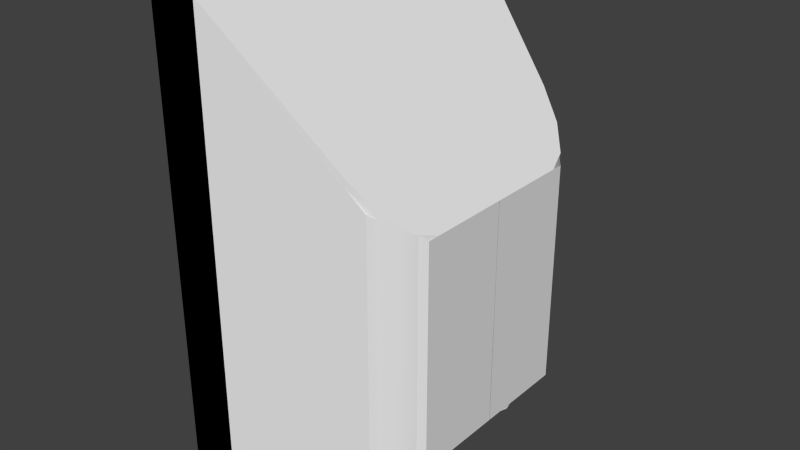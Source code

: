 # Source: radial-heavy-engine.blend  (saved by Blender 2.71.6; exported with 4.5.12 LTS)
import bpy
from mathutils import Matrix  # noqa: F401  (used for matrix-valued properties, if any)

bpy.ops.wm.read_factory_settings(use_empty=True)
scene = bpy.context.scene
scene.name = 'Scene'

# ---- collections
col_collection_1 = bpy.data.collections.new('Collection 1'); scene.collection.children.link(col_collection_1)

# ---- node groups
ng_auto_smooth = bpy.data.node_groups.new('Auto Smooth', 'GeometryNodeTree')
_s = ng_auto_smooth.interface.new_socket(name='Geometry', in_out='OUTPUT', socket_type='NodeSocketGeometry')
_s = ng_auto_smooth.interface.new_socket(name='Geometry', in_out='INPUT', socket_type='NodeSocketGeometry')
_s = ng_auto_smooth.interface.new_socket(name='Angle', in_out='INPUT', socket_type='NodeSocketFloat')
_s.subtype = 'ANGLE'
_s.min_value = 0.0
_s.max_value = 3.142
ng_auto_smooth.is_modifier = True
_N = ng_auto_smooth.nodes; _L = ng_auto_smooth.links
n0 = _N.new('NodeGroupOutput'); n0.name = 'Group Output'; n0.location = (480, -100)
n1 = _N.new('NodeGroupInput'); n1.name = 'Group Input'; n1.location = (-420, -300)
n2 = _N.new('NodeGroupInput'); n2.name = 'Group Input.001'; n2.location = (-60, -100)
n3 = _N.new('GeometryNodeSetShadeSmooth'); n3.name = 'Set Shade Smooth'; n3.location = (120, -100)
n3.domain = 'EDGE'
n4 = _N.new('GeometryNodeSetShadeSmooth'); n4.name = 'Set Shade Smooth.001'; n4.location = (300, -100)
n5 = _N.new('GeometryNodeInputMeshEdgeAngle'); n5.name = 'Edge Angle'; n5.location = (-420, -220)
n6 = _N.new('GeometryNodeInputEdgeSmooth'); n6.name = 'Is Edge Smooth'; n6.location = (-60, -160)
n7 = _N.new('GeometryNodeInputShadeSmooth'); n7.name = 'Is Face Smooth'; n7.location = (-240, -340)
n8 = _N.new('FunctionNodeBooleanMath'); n8.name = 'Boolean Math'; n8.location = (-60, -220)
n9 = _N.new('FunctionNodeCompare'); n9.name = 'Compare'; n9.location = (-240, -180)
n9.operation = 'LESS_EQUAL'
_L.new(n5.outputs[0], n9.inputs[0])
_L.new(n4.outputs[0], n0.inputs[0])
_L.new(n1.outputs[1], n9.inputs[1])
_L.new(n9.outputs[0], n8.inputs[0])
_L.new(n7.outputs[0], n8.inputs[1])
_L.new(n2.outputs[0], n3.inputs[0])
_L.new(n6.outputs[0], n3.inputs[1])
_L.new(n3.outputs[0], n4.inputs[0])
_L.new(n8.outputs[0], n3.inputs[2])
n0.is_active_output = True

# ---- world
world_world = bpy.data.worlds.new('World'); scene.world = world_world
world_world.color = (0.05088, 0.05088, 0.05088)
world_world.use_sun_shadow = False
world_world.sun_shadow_jitter_overblur = 0.0
world_world.cycles.sampling_method = 'MANUAL'
world_world.cycles.sample_map_resolution = 256

# ---- meshes
me_cube = bpy.data.meshes.new('Cube')
me_cube.from_pydata([(-0.2499, 0.7036, -0.9472), (-0.2499, 0.7036, 1.027), (0.2372, 0.5596, -0.7377), (0.4373, 0.3403, -0.6516), (0.3373, 0.5085, -0.6946), (0.4105, 0.4283, -0.6631), (0.4373, 0.3403, 0.2806), (0.2372, 0.5596, 0.498), (0.4105, 0.4283, 0.3098), (0.3373, 0.5085, 0.3893), (-0.222, 0.6656, -0.9285), (0.4094, 0.3359, -0.657), (0.3858, 0.4135, -0.6671), (0.3203, 0.4852, -0.6953), (0.227, 0.5328, -0.7354), (-0.2089, 0.6478, -0.9125), (0.3963, 0.3339, -0.6522), (0.3742, 0.4066, -0.6618), (0.3124, 0.4743, -0.6883), (0.2223, 0.5203, -0.7271), (0.3706, 0.4045, -0.3148), (0.2206, 0.5158, -0.3148), (-0.2024, 0.6389, -0.3148), (0.3924, 0.3333, -0.3148), (0.3098, 0.4708, -0.3148), (-0.222, 0.0, -0.9285), (-0.2024, 0.0, -0.3148), (0.3963, 0.0, -0.6522), (-0.2499, -4.431e-08, 1.027), (0.3924, 0.0, -0.3148), (0.4094, 0.0, -0.657), (0.4373, 0.0, 0.2806), (-0.2499, 4.431e-08, -0.9472), (0.4373, 0.0, -0.6516), (-0.2089, 4.431e-08, -0.9125), (-0.4554, 0.7036, -0.9472), (-0.4554, 0.7036, 1.027), (-0.4554, -4.431e-08, 1.027), (-0.4554, 4.431e-08, -0.9472)], [], [(0, 32, 38, 35), (1, 7, 2, 0), (6, 3, 5, 8), (8, 5, 4, 9), (9, 4, 2, 7), (11, 12, 5, 3), (12, 13, 4, 5), (13, 14, 2, 4), (14, 10, 0, 2), (16, 17, 12, 11), (17, 18, 13, 12), (18, 19, 14, 13), (27, 16, 11, 30), (19, 15, 10, 14), (23, 20, 17, 16), (20, 24, 18, 17), (24, 21, 19, 18), (21, 22, 15, 19), (29, 23, 16, 27), (10, 25, 32, 0), (28, 31, 6, 8, 9, 7, 1), (20, 23, 29, 26, 22, 21, 24), (6, 31, 33, 3), (30, 11, 3, 33), (22, 26, 34, 15), (15, 34, 25, 10), (37, 36, 35, 38), (28, 1, 36, 37), (1, 0, 35, 36)])
me_cube.polygons.foreach_set('use_smooth', [0, 1, 1, 1, 1, 1, 1, 1, 1, 1, 1, 1, 1, 1, 1, 1, 1, 1, 1, 1, 1, 0, 1, 1, 1, 1, 0, 0, 0])
_k = set([(0, 1), (0, 2), (0, 10), (0, 32), (1, 7), (1, 28), (2, 4), (3, 5), (3, 33), (4, 5), (6, 8), (6, 31), (7, 9), (8, 9), (10, 15), (15, 19), (15, 22), (16, 17), (16, 27), (17, 18), (18, 19), (20, 23), (20, 24), (21, 22), (21, 24), (22, 26), (23, 29)])
me_cube.attributes.new('sharp_edge', 'BOOLEAN', 'EDGE').data.foreach_set('value', [ (min(e.vertices), max(e.vertices)) in _k for e in me_cube.edges])
_uv = me_cube.uv_layers.new(name='UVMap')
_uv.uv.foreach_set('vector', [0.2275, 0.03812, 0.07816, 0.03813, 0.07816, 0.06052, 0.2275, 0.06052, 0.2747, 0.4796, 0.3825, 0.3673, 0.3825, 0.105, 0.2747, 0.06053, 0.4488, 0.3211, 0.4488, 0.1232, 0.4293, 0.1209, 0.4293, 0.3273, 0.4293, 0.3273, 0.4293, 0.1209, 0.4063, 0.1143, 0.4063, 0.3442, 0.4063, 0.3442, 0.4063, 0.1143, 0.3825, 0.105, 0.3825, 0.3673, 0.4488, 0.117, 0.4304, 0.1148, 0.4293, 0.1209, 0.4488, 0.1232, 0.4304, 0.1148, 0.4083, 0.1084, 0.4063, 0.1143, 0.4293, 0.1209, 0.4083, 0.1084, 0.3851, 0.09944, 0.3825, 0.105, 0.4063, 0.1143, 0.3851, 0.09944, 0.2853, 0.05826, 0.2747, 0.06053, 0.3825, 0.105, 0.4491, 0.1139, 0.4313, 0.1116, 0.4304, 0.1148, 0.4488, 0.117, 0.4313, 0.1116, 0.4099, 0.1054, 0.4083, 0.1084, 0.4304, 0.1148, 0.4099, 0.1054, 0.387, 0.09657, 0.3851, 0.09944, 0.4083, 0.1084, 0.5212, 0.1139, 0.4491, 0.1139, 0.4488, 0.117, 0.5212, 0.1169, 0.387, 0.09657, 0.2909, 0.057, 0.2853, 0.05826, 0.3851, 0.09944, 0.664, 0.6502, 0.664, 0.6662, 0.7872, 0.6662, 0.784, 0.6502, 0.664, 0.6662, 0.664, 0.6855, 0.793, 0.6855, 0.7872, 0.6662, 0.664, 0.6855, 0.664, 0.7068, 0.8014, 0.7068, 0.793, 0.6855, 0.664, 0.7068, 0.664, 0.8014, 0.8399, 0.8014, 0.8014, 0.7068, 0.664, 0.526, 0.664, 0.6502, 0.784, 0.6502, 0.784, 0.526, 0.8475, 0.7982, 0.8475, 0.9916, 0.8547, 0.9916, 0.8547, 0.7902, 0.5212, 0.5363, 0.5212, 0.3209, 0.4488, 0.3211, 0.4303, 0.3295, 0.4133, 0.3525, 0.4026, 0.3839, 0.3723, 0.5367, 0.5143, 0.8594, 0.527, 0.8555, 0.6312, 0.8555, 0.6312, 0.9618, 0.4724, 0.9618, 0.4944, 0.8862, 0.5024, 0.8703, 0.4488, 0.3211, 0.5212, 0.3209, 0.5212, 0.123, 0.4488, 0.1232, 0.5212, 0.1169, 0.4488, 0.117, 0.4488, 0.1232, 0.5212, 0.123, 0.664, 0.8014, 0.664, 0.9916, 0.8399, 0.9916, 0.8399, 0.8014, 0.8399, 0.8014, 0.8399, 0.9916, 0.8475, 0.9916, 0.8475, 0.7982, 0.07816, 0.4796, 0.2275, 0.4796, 0.2275, 0.06052, 0.07816, 0.06052, 0.07816, 0.502, 0.2275, 0.502, 0.2275, 0.4796, 0.07816, 0.4796, 0.2747, 0.4796, 0.2747, 0.06053, 0.2275, 0.06052, 0.2275, 0.4796])
me_cube.materials.append(None)
me_cube.use_remesh_preserve_volume = False
me_cube.use_remesh_preserve_attributes = False
me_cube.use_mirror_vertex_groups = False
me_cube.update()
me_cube_001 = bpy.data.meshes.new('Cube.001')
me_cube_001.from_pydata([(-0.2499, 0.7036, -1.983), (-0.2499, 0.7036, -0.00879), (0.4374, 0.3898, -1.688), (0.3023, 0.5407, -1.731), (0.4374, 0.3898, -0.7554), (0.3023, 0.5407, -0.6467), (-0.2499, -4.431e-08, -0.00879), (0.4373, 0.0, -0.7554), (-0.2499, 4.431e-08, -1.983), (0.4373, 0.0, -1.688), (-0.4554, 0.7036, -1.983), (-0.4554, 0.7036, -0.00879), (-0.4554, -4.431e-08, -0.00879), (-0.4554, 4.431e-08, -1.983)], [], [(0, 8, 13, 10), (4, 2, 3, 5), (1, 5, 3, 0), (4, 7, 9, 2), (12, 11, 10, 13), (6, 1, 11, 12), (1, 0, 10, 11)])
_uv = me_cube_001.uv_layers.new(name='UVMap')
_uv.uv.foreach_set('vector', [0.0282, 0.003162, 0.2546, 0.003162, 0.2546, 0.0282, 0.02821, 0.0282, 0.4928, 0.8089, 0.4928, 0.09016, 0.4419, 0.08158, 0.4419, 0.8335, 0.2895, 0.9964, 0.4419, 0.8335, 0.4419, 0.08158, 0.2895, 0.006414, 0.4928, 0.8089, 0.6421, 0.8101, 0.6421, 0.07279, 0.4928, 0.09016, 0.2546, 0.9718, 0.02821, 0.9718, 0.02821, 0.0282, 0.2546, 0.0282, 0.2546, 0.9968, 0.02821, 0.9968, 0.02821, 0.9718, 0.2546, 0.9718, 0.003162, 0.9718, 0.003162, 0.0282, 0.02821, 0.0282, 0.02821, 0.9718])
me_cube_001.materials.append(None)
me_cube_001.use_remesh_preserve_volume = False
me_cube_001.use_remesh_preserve_attributes = False
me_cube_001.use_mirror_vertex_groups = False
me_cube_001.update()
me_obj_gimbal_001 = bpy.data.meshes.new('obj_gimbal.001')
me_obj_gimbal_001.from_pydata([(0.08916, 0.0386, 1.941e-09), (0.2553, -0.4919, 2.042e-08), (0.07722, 0.0386, -0.04458), (0.2211, -0.4919, -0.1277), (0.04458, 0.0386, -0.07722), (0.1277, -0.4919, -0.2211), (-2.913e-08, 0.0386, -0.08916), (4.419e-08, -0.4919, -0.2553), (-0.04458, 0.0386, -0.07722), (-0.1277, -0.4919, -0.2211), (-0.07722, 0.0386, -0.04458), (-0.2211, -0.4919, -0.1277), (-0.08916, 0.0386, 5.83e-08), (-0.2553, -0.4919, -7.616e-08), (-0.07722, 0.0386, 0.04458), (-0.2211, -0.4919, 0.1277), (-0.04458, 0.0386, 0.07722), (-0.1277, -0.4919, 0.2211), (2.586e-08, 0.0386, 0.08916), (-5.662e-08, -0.4919, 0.2553), (0.04458, 0.0386, 0.07722), (0.1277, -0.4919, 0.2211), (-1.08e-08, -0.01093, 3.253e-08), (0.07722, 0.0386, 0.04458), (0.2211, -0.4919, 0.1277), (0.2184, -0.2727, 1.499e-08), (0.1891, -0.2727, -0.1092), (0.1092, -0.2727, -0.1891), (7.529e-09, -0.2727, -0.2184), (-0.1092, -0.2727, -0.1891), (-0.1891, -0.2727, -0.1092), (-0.2184, -0.2727, -1.55e-08), (-0.1891, -0.2727, 0.1092), (-0.1092, -0.2727, 0.1891), (-1.996e-08, -0.2727, 0.2184), (0.1092, -0.2727, 0.1891), (0.1891, -0.2727, 0.1092), (0.1639, -0.118, 1.892e-09), (0.1419, -0.118, -0.08195), (0.08195, -0.118, -0.1419), (-1.996e-08, -0.118, -0.1639), (-0.08195, -0.118, -0.1419), (-0.1419, -0.118, -0.08195), (-0.1639, -0.118, 3.802e-08), (-0.1419, -0.118, 0.08195), (-0.08195, -0.118, 0.1419), (7.529e-09, -0.118, 0.1639), (0.08195, -0.118, 0.1419), (0.1419, -0.118, 0.08195)], [], [(45, 16, 14, 44), (30, 31, 43, 42), (30, 11, 13, 31), (28, 40, 39, 27), (13, 11, 22), (40, 41, 8, 6), (22, 5, 3), (46, 45, 33, 34), (1, 24, 22), (11, 30, 29, 9), (23, 48, 37, 0), (33, 17, 19, 34), (46, 18, 16, 45), (15, 13, 22), (39, 40, 6, 4), (17, 33, 32, 15), (18, 46, 47, 20), (35, 21, 24, 36), (3, 1, 22), (5, 27, 26, 3), (26, 27, 39, 38), (9, 7, 22), (2, 0, 37, 38), (46, 34, 35, 47), (7, 28, 27, 5), (31, 13, 15, 32), (29, 28, 7, 9), (22, 24, 21), (22, 17, 15), (47, 48, 23, 20), (45, 44, 32, 33), (25, 1, 3, 26), (43, 44, 14, 12), (36, 24, 1, 25), (35, 36, 48, 47), (38, 39, 4, 2), (31, 32, 44, 43), (21, 19, 22), (42, 10, 8, 41), (19, 17, 22), (42, 41, 29, 30), (26, 38, 37, 25), (7, 5, 22), (25, 37, 48, 36), (42, 43, 12, 10), (22, 11, 9), (41, 40, 28, 29), (21, 35, 34, 19)])
me_obj_gimbal_001.polygons.foreach_set('use_smooth', [True] * 48)
_k = set([(1, 3), (1, 24), (3, 5), (5, 7), (7, 9), (9, 11), (11, 13), (13, 15), (15, 17), (17, 19), (19, 21), (21, 24)])
me_obj_gimbal_001.attributes.new('sharp_edge', 'BOOLEAN', 'EDGE').data.foreach_set('value', [ (min(e.vertices), max(e.vertices)) in _k for e in me_obj_gimbal_001.edges])
_uv = me_obj_gimbal_001.uv_layers.new(name='obj_gimbal.UV')
_uv.uv.foreach_set('vector', [0.9113, 0.539, 0.9482, 0.5547, 0.9437, 0.5681, 0.9048, 0.56, 0.862, 0.6115, 0.8597, 0.5815, 0.9024, 0.5818, 0.9042, 0.6038, 0.862, 0.6115, 0.7982, 0.6209, 0.7959, 0.5795, 0.8597, 0.5815, 0.8823, 0.6687, 0.9204, 0.6456, 0.9348, 0.6638, 0.9008, 0.6945, 0.6842, 0.4374, 0.7012, 0.4081, 0.7475, 0.4544, 0.9204, 0.6456, 0.9103, 0.6253, 0.9479, 0.6102, 0.9548, 0.6228, 0.7475, 0.4544, 0.7938, 0.4081, 0.8107, 0.4374, 0.9217, 0.5194, 0.9113, 0.539, 0.8715, 0.5231, 0.8851, 0.4961, 0.8107, 0.4713, 0.7938, 0.5007, 0.7475, 0.4544, 0.7982, 0.6209, 0.862, 0.6115, 0.8698, 0.6407, 0.8079, 0.6618, 0.9761, 0.5226, 0.9543, 0.4865, 0.9768, 0.4743, 0.9894, 0.5168, 0.8715, 0.5231, 0.8128, 0.4995, 0.8311, 0.4632, 0.8851, 0.4961, 0.9217, 0.5194, 0.9553, 0.5424, 0.9482, 0.5547, 0.9113, 0.539, 0.6842, 0.4713, 0.6842, 0.4374, 0.7475, 0.4544, 0.9348, 0.6638, 0.9204, 0.6456, 0.9548, 0.6228, 0.9642, 0.6338, 0.8128, 0.4995, 0.8715, 0.5231, 0.8629, 0.5518, 0.8009, 0.5386, 0.9553, 0.5424, 0.9217, 0.5194, 0.936, 0.5016, 0.9648, 0.5317, 0.9032, 0.4715, 0.8547, 0.4304, 0.8827, 0.4017, 0.9261, 0.4493, 0.8107, 0.4374, 0.8107, 0.4713, 0.7475, 0.4544, 0.8479, 0.7354, 0.9008, 0.6945, 0.9239, 0.7176, 0.8762, 0.7672, 0.9239, 0.7176, 0.9008, 0.6945, 0.9348, 0.6638, 0.9534, 0.6797, 0.7305, 0.3912, 0.7644, 0.3912, 0.7475, 0.4544, 0.9758, 0.6427, 0.9894, 0.6487, 0.9762, 0.692, 0.9534, 0.6797, 0.9217, 0.5194, 0.8851, 0.4961, 0.9032, 0.4715, 0.936, 0.5016, 0.8252, 0.7, 0.8823, 0.6687, 0.9008, 0.6945, 0.8479, 0.7354, 0.8597, 0.5815, 0.7959, 0.5795, 0.8009, 0.5386, 0.8629, 0.5518, 0.8698, 0.6407, 0.8823, 0.6687, 0.8252, 0.7, 0.8079, 0.6618, 0.7475, 0.4544, 0.7938, 0.5007, 0.7644, 0.5176, 0.7475, 0.4544, 0.7012, 0.5007, 0.6842, 0.4713, 0.936, 0.5016, 0.9543, 0.4865, 0.9761, 0.5226, 0.9648, 0.5317, 0.9113, 0.539, 0.9048, 0.56, 0.8629, 0.5518, 0.8715, 0.5231, 0.9523, 0.7382, 0.9089, 0.7952, 0.8762, 0.7672, 0.9239, 0.7176, 0.9024, 0.5818, 0.9048, 0.56, 0.9437, 0.5681, 0.9426, 0.5821, 0.9261, 0.4493, 0.8827, 0.4017, 0.9132, 0.3767, 0.953, 0.4298, 0.9032, 0.4715, 0.9261, 0.4493, 0.9543, 0.4865, 0.936, 0.5016, 0.9534, 0.6797, 0.9348, 0.6638, 0.9642, 0.6338, 0.9758, 0.6427, 0.8597, 0.5815, 0.8629, 0.5518, 0.9048, 0.56, 0.9024, 0.5818, 0.7644, 0.5176, 0.7305, 0.5176, 0.7475, 0.4544, 0.9042, 0.6038, 0.9442, 0.5964, 0.9479, 0.6102, 0.9103, 0.6253, 0.7305, 0.5176, 0.7012, 0.5007, 0.7475, 0.4544, 0.9042, 0.6038, 0.9103, 0.6253, 0.8698, 0.6407, 0.862, 0.6115, 0.9239, 0.7176, 0.9534, 0.6797, 0.9762, 0.692, 0.9523, 0.7382, 0.7644, 0.3912, 0.7938, 0.4081, 0.7475, 0.4544, 0.953, 0.4298, 0.9768, 0.4743, 0.9543, 0.4865, 0.9261, 0.4493, 0.9042, 0.6038, 0.9024, 0.5818, 0.9426, 0.5821, 0.9442, 0.5964, 0.7475, 0.4544, 0.7012, 0.4081, 0.7305, 0.3912, 0.9103, 0.6253, 0.9204, 0.6456, 0.8823, 0.6687, 0.8698, 0.6407, 0.8547, 0.4304, 0.9032, 0.4715, 0.8851, 0.4961, 0.8311, 0.4632])
_uv.active_render = True
_uv = me_obj_gimbal_001.uv_layers.new(name='obj_gimbal.UV2')
_uv.uv.foreach_set('vector', [0.6308, 0.278, 0.6308, 0.3524, 0.577, 0.3524, 0.577, 0.278, 0.4695, 0.1804, 0.5233, 0.1804, 0.5233, 0.278, 0.4695, 0.278, 0.4695, 0.1804, 0.4695, 0.04224, 0.5233, 0.04224, 0.5233, 0.1804, 0.362, 0.1804, 0.362, 0.278, 0.9533, 0.278, 0.9533, 0.1804, 0.3582, 0.6366, 0.3899, 0.6382, 0.3711, 0.6966, 0.362, 0.278, 0.4158, 0.278, 0.4158, 0.3524, 0.362, 0.3524, 0.3711, 0.6966, 0.4295, 0.7154, 0.4122, 0.7421, 0.6846, 0.278, 0.6308, 0.278, 0.6308, 0.1804, 0.6846, 0.1804, 0.384, 0.7566, 0.3523, 0.755, 0.3711, 0.6966, 0.4695, 0.04224, 0.4695, 0.1804, 0.4158, 0.1804, 0.4158, 0.04224, 0.7921, 0.3524, 0.7921, 0.278, 0.8458, 0.278, 0.8458, 0.3524, 0.6308, 0.1804, 0.6308, 0.04224, 0.6846, 0.04224, 0.6846, 0.1804, 0.6846, 0.278, 0.6846, 0.3524, 0.6308, 0.3524, 0.6308, 0.278, 0.3299, 0.6511, 0.3582, 0.6366, 0.3711, 0.6966, 0.9533, 0.278, 0.362, 0.278, 0.362, 0.3524, 0.9533, 0.3524, 0.6308, 0.04224, 0.6308, 0.1804, 0.577, 0.1804, 0.577, 0.04224, 0.6846, 0.3524, 0.6846, 0.278, 0.7383, 0.278, 0.7383, 0.3524, 0.7383, 0.1804, 0.7383, 0.04224, 0.7921, 0.04224, 0.7921, 0.1804, 0.4122, 0.7421, 0.384, 0.7566, 0.3711, 0.6966, 0.9533, 0.04224, 0.9533, 0.1804, 0.8996, 0.1804, 0.8996, 0.04224, 0.8996, 0.1804, 0.9533, 0.1804, 0.9533, 0.278, 0.8996, 0.278, 0.4166, 0.6555, 0.431, 0.6837, 0.3711, 0.6966, 0.8996, 0.3524, 0.8458, 0.3524, 0.8458, 0.278, 0.8996, 0.278, 0.6846, 0.278, 0.6846, 0.1804, 0.7383, 0.1804, 0.7383, 0.278, 0.362, 0.04224, 0.362, 0.1804, 0.9533, 0.1804, 0.9533, 0.04224, 0.5233, 0.1804, 0.5233, 0.04224, 0.577, 0.04224, 0.577, 0.1804, 0.4158, 0.1804, 0.362, 0.1804, 0.362, 0.04224, 0.4158, 0.04224, 0.3711, 0.6966, 0.3523, 0.755, 0.3256, 0.7378, 0.3711, 0.6966, 0.3127, 0.6778, 0.3299, 0.6511, 0.7383, 0.278, 0.7921, 0.278, 0.7921, 0.3524, 0.7383, 0.3524, 0.6308, 0.278, 0.577, 0.278, 0.577, 0.1804, 0.6308, 0.1804, 0.8458, 0.1804, 0.8458, 0.04224, 0.8996, 0.04224, 0.8996, 0.1804, 0.5233, 0.278, 0.577, 0.278, 0.577, 0.3524, 0.5233, 0.3524, 0.7921, 0.1804, 0.7921, 0.04224, 0.8458, 0.04224, 0.8458, 0.1804, 0.7383, 0.1804, 0.7921, 0.1804, 0.7921, 0.278, 0.7383, 0.278, 0.8996, 0.278, 0.9533, 0.278, 0.9533, 0.3524, 0.8996, 0.3524, 0.5233, 0.1804, 0.577, 0.1804, 0.577, 0.278, 0.5233, 0.278, 0.3256, 0.7378, 0.3111, 0.7095, 0.3711, 0.6966, 0.4695, 0.278, 0.4695, 0.3524, 0.4158, 0.3524, 0.4158, 0.278, 0.3111, 0.7095, 0.3127, 0.6778, 0.3711, 0.6966, 0.4695, 0.278, 0.4158, 0.278, 0.4158, 0.1804, 0.4695, 0.1804, 0.8996, 0.1804, 0.8996, 0.278, 0.8458, 0.278, 0.8458, 0.1804, 0.431, 0.6837, 0.4295, 0.7154, 0.3711, 0.6966, 0.8458, 0.1804, 0.8458, 0.278, 0.7921, 0.278, 0.7921, 0.1804, 0.4695, 0.278, 0.5233, 0.278, 0.5233, 0.3524, 0.4695, 0.3524, 0.3711, 0.6966, 0.3899, 0.6382, 0.4166, 0.6555, 0.4158, 0.278, 0.362, 0.278, 0.362, 0.1804, 0.4158, 0.1804, 0.7383, 0.04224, 0.7383, 0.1804, 0.6846, 0.1804, 0.6846, 0.04224])
me_obj_gimbal_001.materials.append(None)
me_obj_gimbal_001.use_remesh_preserve_volume = False
me_obj_gimbal_001.use_remesh_preserve_attributes = False
me_obj_gimbal_001.use_mirror_vertex_groups = False
me_obj_gimbal_001.update()

# ---- objects
ob_radial_sabre = bpy.data.objects.new('radial-sabre', me_cube)
ob_smokepoint = bpy.data.objects.new('smokePoint', None)
ob_collider = bpy.data.objects.new('collider', me_cube_001)
ob_thrusttransform = bpy.data.objects.new('thrustTransform', None)
ob_nozzle = bpy.data.objects.new('nozzle', me_obj_gimbal_001)
ob_thrusttransform_002 = bpy.data.objects.new('thrustTransform.002', None)
ob_nozzle_002 = bpy.data.objects.new('nozzle.002', me_obj_gimbal_001)
ob_attach_node = bpy.data.objects.new('attach-node', None)

# ---- transforms, parenting, visibility, modifiers, constraints
ob_radial_sabre.location = (0.0, 0.0, 0.0)
ob_radial_sabre.lineart.crease_threshold = 0.0
_m = ob_radial_sabre.modifiers.new('Mirror', 'MIRROR')
_m.use_axis = (False, True, False)
_m = ob_radial_sabre.modifiers.new('Auto Smooth', 'NODES')
_m.node_group = ng_auto_smooth
_gi = [s.identifier for s in ng_auto_smooth.interface.items_tree if s.item_type == 'SOCKET' and s.in_out == 'INPUT']
_m[_gi[1]] = 3.142  # Angle
ob_smokepoint.parent = ob_radial_sabre
ob_smokepoint.location = (0.07997, 0.0, -1.351)
ob_smokepoint.rotation_euler = (3.142, -0.0, 0.0)
ob_smokepoint.empty_image_offset = (0.0, 0.0)
ob_smokepoint.lineart.crease_threshold = 0.0
ob_collider.parent = ob_radial_sabre
ob_collider.location = (0.0, 0.0, 1.036)
ob_collider.display_type = 'WIRE'
ob_collider.lineart.crease_threshold = 0.0
_m = ob_collider.modifiers.new('Mirror', 'MIRROR')
_m.use_axis = (False, True, False)
_m = ob_collider.modifiers.new('Auto Smooth', 'NODES')
_m.node_group = ng_auto_smooth
_gi = [s.identifier for s in ng_auto_smooth.interface.items_tree if s.item_type == 'SOCKET' and s.in_out == 'INPUT']
_m[_gi[1]] = 3.142  # Angle
ob_thrusttransform.parent = ob_radial_sabre
ob_thrusttransform.location = (0.07997, 0.2731, -0.3095)
ob_thrusttransform.rotation_euler = (3.142, -0.0, 0.0)
ob_thrusttransform.empty_image_offset = (0.0, 0.0)
ob_thrusttransform.lineart.crease_threshold = 0.0
ob_nozzle.parent = ob_thrusttransform
ob_nozzle.matrix_parent_inverse = Matrix(((1.0, -8.882e-16, 0.0, 0.0), (0.0, -1.0, 1.788e-07, 0.0), (0.0, -1.51e-07, -1.0, 0.0), (0.0, 0.0, 0.0, 1.0)))
ob_nozzle.location = (0.0, 0.0, 0.0)
ob_nozzle.rotation_euler = (1.571, -2.326e-25, 3.142)
ob_nozzle.lineart.crease_threshold = 0.0
_m = ob_nozzle.modifiers.new('Auto Smooth', 'NODES')
_m.node_group = ng_auto_smooth
_gi = [s.identifier for s in ng_auto_smooth.interface.items_tree if s.item_type == 'SOCKET' and s.in_out == 'INPUT']
_m[_gi[1]] = 3.142  # Angle
ob_thrusttransform_002.parent = ob_radial_sabre
ob_thrusttransform_002.matrix_parent_inverse = Matrix(((1.0, 0.0, 0.0, -0.07997), (0.0, 1.0, 0.0, 0.2731), (0.0, 0.0, 1.0, 0.07842), (0.0, 0.0, 0.0, 1.0)))
ob_thrusttransform_002.location = (0.07997, -0.2731, -0.07842)
ob_thrusttransform_002.rotation_euler = (3.142, -0.0, 0.0)
ob_thrusttransform_002.empty_image_offset = (0.0, 0.0)
ob_thrusttransform_002.lineart.crease_threshold = 0.0
_c = ob_thrusttransform_002.constraints.new('COPY_LOCATION'); _c.name = 'Copy Location'
_c.target = ob_thrusttransform
_c.invert_y = True
ob_nozzle_002.parent = ob_thrusttransform_002
ob_nozzle_002.matrix_parent_inverse = Matrix(((1.0, 8.882e-16, 0.0, -0.0), (0.0, -1.0, 1.788e-07, 0.0), (0.0, -1.51e-07, -1.0, 0.0), (0.0, 0.0, 0.0, 1.0)))
ob_nozzle_002.location = (0.0, 0.0, 0.0)
ob_nozzle_002.rotation_mode = 'QUATERNION'
ob_nozzle_002.rotation_quaternion = (2.726e-07, 2.726e-07, 0.7071, 0.7071)
ob_nozzle_002.lineart.crease_threshold = 0.0
_m = ob_nozzle_002.modifiers.new('Auto Smooth', 'NODES')
_m.node_group = ng_auto_smooth
_gi = [s.identifier for s in ng_auto_smooth.interface.items_tree if s.item_type == 'SOCKET' and s.in_out == 'INPUT']
_m[_gi[1]] = 3.142  # Angle
ob_attach_node.parent = ob_radial_sabre
ob_attach_node.location = (-0.2603, 0.0, 0.0)
ob_attach_node.empty_image_offset = (0.0, 0.0)
ob_attach_node.lineart.crease_threshold = 0.0

# ---- collection membership
col_collection_1.objects.link(ob_radial_sabre)
col_collection_1.objects.link(ob_smokepoint)
col_collection_1.objects.link(ob_collider)
col_collection_1.objects.link(ob_thrusttransform)
col_collection_1.objects.link(ob_nozzle)
col_collection_1.objects.link(ob_thrusttransform_002)
col_collection_1.objects.link(ob_nozzle_002)
col_collection_1.objects.link(ob_attach_node)

# ---- scene / render settings (as saved in the file)
scene.frame_start = 1; scene.frame_end = 250; scene.frame_set(2)
scene.render.engine = 'BLENDER_EEVEE_NEXT'
scene.render.resolution_percentage = 50
scene.render.dither_intensity = 0.0
scene.cycles.use_denoising = False
scene.cycles.samples = 10
scene.cycles.sampling_pattern = 'TABULATED_SOBOL'
scene.cycles.light_sampling_threshold = 0.0
scene.cycles.use_adaptive_sampling = False
scene.cycles.use_light_tree = False
scene.cycles.blur_glossy = 0.0
scene.cycles.pixel_filter_type = 'GAUSSIAN'
scene.cycles.sample_clamp_indirect = 0.0
scene.view_settings.view_transform = 'Standard'
bpy.context.view_layer.update()

# ---- added for rendering (the .blend has no active camera and no usable light): camera, sun
cam_auto = bpy.data.cameras.new('AutoCamera')
cam_auto.lens = 50.0
cam_auto.sensor_width = 36.0
cam_auto.clip_end = 1000.0
ob_auto_camera = bpy.data.objects.new('AutoCamera', cam_auto)
scene.collection.objects.link(ob_auto_camera)
ob_auto_camera.location = (2.38153, -2.86867, 1.9525)
ob_auto_camera.rotation_euler = (1.09748, -7.21219e-08, 0.694738)
scene.camera = ob_auto_camera
light_auto_sun = bpy.data.lights.new('AutoSun', 'SUN')
light_auto_sun.energy = 3.0
light_auto_sun.angle = 0.0523599
ob_auto_sun = bpy.data.objects.new('AutoSun', light_auto_sun)
scene.collection.objects.link(ob_auto_sun)
ob_auto_sun.rotation_euler = (0.872665, 0.174533, 0.523599)
bpy.context.view_layer.update()
